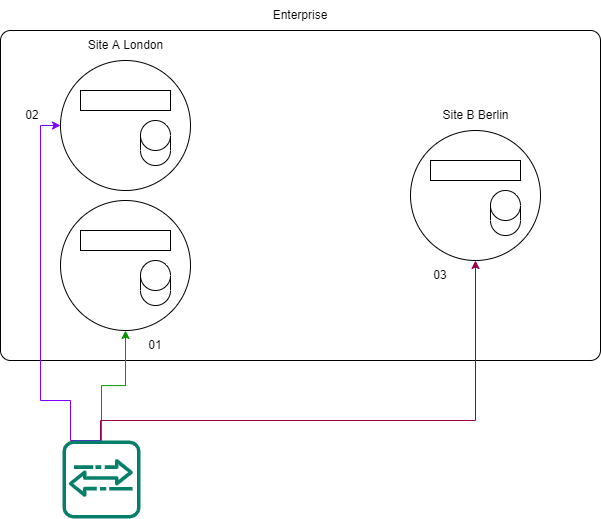

The diagram above was exported from draw.io. Its source (the exported page's mxGraphModel, read from the mxfile embedded in the PNG):
<mxGraphModel dx="1038" dy="556" grid="1" gridSize="10" guides="1" tooltips="1" connect="1" arrows="1" fold="1" page="1" pageScale="1" pageWidth="850" pageHeight="1100" math="0" shadow="0">
  <root>
    <mxCell id="0" />
    <mxCell id="1" parent="0" />
    <mxCell id="gtFiDtbWGMIvmtO7n5iT-1" value="" style="rounded=1;whiteSpace=wrap;html=1;absoluteArcSize=1;" vertex="1" parent="1">
      <mxGeometry x="130" y="190" width="600" height="330" as="geometry" />
    </mxCell>
    <mxCell id="gtFiDtbWGMIvmtO7n5iT-2" value="" style="ellipse;whiteSpace=wrap;html=1;aspect=fixed;" vertex="1" parent="1">
      <mxGeometry x="190" y="220" width="130" height="130" as="geometry" />
    </mxCell>
    <mxCell id="gtFiDtbWGMIvmtO7n5iT-3" value="" style="ellipse;whiteSpace=wrap;html=1;aspect=fixed;" vertex="1" parent="1">
      <mxGeometry x="190" y="360" width="130" height="130" as="geometry" />
    </mxCell>
    <mxCell id="gtFiDtbWGMIvmtO7n5iT-4" value="" style="ellipse;whiteSpace=wrap;html=1;aspect=fixed;" vertex="1" parent="1">
      <mxGeometry x="540" y="290" width="130" height="130" as="geometry" />
    </mxCell>
    <mxCell id="gtFiDtbWGMIvmtO7n5iT-5" value="Site A London" style="text;html=1;strokeColor=none;fillColor=none;align=center;verticalAlign=middle;whiteSpace=wrap;rounded=0;" vertex="1" parent="1">
      <mxGeometry x="212.5" y="190" width="85" height="30" as="geometry" />
    </mxCell>
    <mxCell id="gtFiDtbWGMIvmtO7n5iT-6" value="Site B Berlin" style="text;html=1;strokeColor=none;fillColor=none;align=center;verticalAlign=middle;whiteSpace=wrap;rounded=0;" vertex="1" parent="1">
      <mxGeometry x="562.5" y="260" width="85" height="30" as="geometry" />
    </mxCell>
    <mxCell id="gtFiDtbWGMIvmtO7n5iT-7" value="Enterprise" style="text;html=1;strokeColor=none;fillColor=none;align=center;verticalAlign=middle;whiteSpace=wrap;rounded=0;" vertex="1" parent="1">
      <mxGeometry x="400" y="160" width="60" height="30" as="geometry" />
    </mxCell>
    <mxCell id="gtFiDtbWGMIvmtO7n5iT-8" value="" style="rounded=0;whiteSpace=wrap;html=1;" vertex="1" parent="1">
      <mxGeometry x="210" y="250" width="90" height="20" as="geometry" />
    </mxCell>
    <mxCell id="gtFiDtbWGMIvmtO7n5iT-9" value="" style="rounded=0;whiteSpace=wrap;html=1;" vertex="1" parent="1">
      <mxGeometry x="210" y="390" width="90" height="20" as="geometry" />
    </mxCell>
    <mxCell id="gtFiDtbWGMIvmtO7n5iT-10" value="" style="rounded=0;whiteSpace=wrap;html=1;" vertex="1" parent="1">
      <mxGeometry x="560" y="320" width="90" height="20" as="geometry" />
    </mxCell>
    <mxCell id="gtFiDtbWGMIvmtO7n5iT-11" value="" style="shape=cylinder3;whiteSpace=wrap;html=1;boundedLbl=1;backgroundOutline=1;size=15;" vertex="1" parent="1">
      <mxGeometry x="270" y="280" width="30" height="45" as="geometry" />
    </mxCell>
    <mxCell id="gtFiDtbWGMIvmtO7n5iT-12" value="" style="shape=cylinder3;whiteSpace=wrap;html=1;boundedLbl=1;backgroundOutline=1;size=15;" vertex="1" parent="1">
      <mxGeometry x="620" y="350" width="30" height="45" as="geometry" />
    </mxCell>
    <mxCell id="gtFiDtbWGMIvmtO7n5iT-13" value="" style="shape=cylinder3;whiteSpace=wrap;html=1;boundedLbl=1;backgroundOutline=1;size=15;" vertex="1" parent="1">
      <mxGeometry x="270" y="420" width="30" height="45" as="geometry" />
    </mxCell>
    <mxCell id="gtFiDtbWGMIvmtO7n5iT-15" style="edgeStyle=orthogonalEdgeStyle;rounded=0;orthogonalLoop=1;jettySize=auto;html=1;entryX=0.5;entryY=1;entryDx=0;entryDy=0;fillColor=#d5e8d4;strokeColor=#009900;" edge="1" parent="1" source="gtFiDtbWGMIvmtO7n5iT-14" target="gtFiDtbWGMIvmtO7n5iT-3">
      <mxGeometry relative="1" as="geometry" />
    </mxCell>
    <mxCell id="gtFiDtbWGMIvmtO7n5iT-16" style="edgeStyle=orthogonalEdgeStyle;rounded=0;orthogonalLoop=1;jettySize=auto;html=1;entryX=0;entryY=0.5;entryDx=0;entryDy=0;strokeColor=#7F00FF;" edge="1" parent="1" target="gtFiDtbWGMIvmtO7n5iT-2">
      <mxGeometry relative="1" as="geometry">
        <mxPoint x="231" y="600" as="sourcePoint" />
        <Array as="points">
          <mxPoint x="200" y="600" />
          <mxPoint x="200" y="560" />
          <mxPoint x="170" y="560" />
          <mxPoint x="170" y="285" />
        </Array>
      </mxGeometry>
    </mxCell>
    <mxCell id="gtFiDtbWGMIvmtO7n5iT-17" style="edgeStyle=orthogonalEdgeStyle;rounded=0;orthogonalLoop=1;jettySize=auto;html=1;entryX=0.5;entryY=1;entryDx=0;entryDy=0;strokeColor=#99004D;" edge="1" parent="1" target="gtFiDtbWGMIvmtO7n5iT-4">
      <mxGeometry relative="1" as="geometry">
        <mxPoint x="230" y="600" as="sourcePoint" />
        <Array as="points">
          <mxPoint x="230" y="580" />
          <mxPoint x="605" y="580" />
        </Array>
      </mxGeometry>
    </mxCell>
    <mxCell id="gtFiDtbWGMIvmtO7n5iT-14" value="" style="sketch=0;outlineConnect=0;fontColor=#232F3E;gradientColor=none;fillColor=#067F68;strokeColor=none;dashed=0;verticalLabelPosition=bottom;verticalAlign=top;align=center;html=1;fontSize=12;fontStyle=0;aspect=fixed;shape=mxgraph.aws4.agent2;" vertex="1" parent="1">
      <mxGeometry x="192" y="600" width="78" height="78" as="geometry" />
    </mxCell>
    <mxCell id="gtFiDtbWGMIvmtO7n5iT-18" value="01" style="text;html=1;strokeColor=none;fillColor=none;align=center;verticalAlign=middle;whiteSpace=wrap;rounded=0;" vertex="1" parent="1">
      <mxGeometry x="255" y="490" width="60" height="30" as="geometry" />
    </mxCell>
    <mxCell id="gtFiDtbWGMIvmtO7n5iT-19" value="02" style="text;html=1;strokeColor=none;fillColor=none;align=center;verticalAlign=middle;whiteSpace=wrap;rounded=0;" vertex="1" parent="1">
      <mxGeometry x="132" y="260" width="60" height="30" as="geometry" />
    </mxCell>
    <mxCell id="gtFiDtbWGMIvmtO7n5iT-20" value="03" style="text;html=1;strokeColor=none;fillColor=none;align=center;verticalAlign=middle;whiteSpace=wrap;rounded=0;" vertex="1" parent="1">
      <mxGeometry x="540" y="420" width="60" height="30" as="geometry" />
    </mxCell>
  </root>
</mxGraphModel>